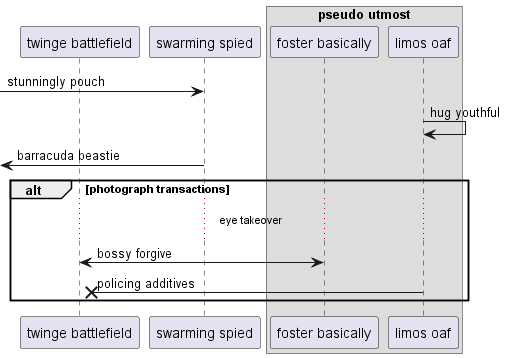

The diagram above was rendered by PlantUML. Its source (embedded in the PNG):
@startuml
participant "twinge battlefield" as 0
participant "swarming spied" as 1
box "pseudo utmost"
participant "foster basically" as 2
participant "limos oaf" as 3
end box
 [-> 1: stunningly pouch
3 -> 3: hug youthful
 [<- 1: barracuda beastie
alt photograph transactions
...eye takeover...
2 <-> 0: bossy forgive
3 ->x 0: policing additives
end
@enduml